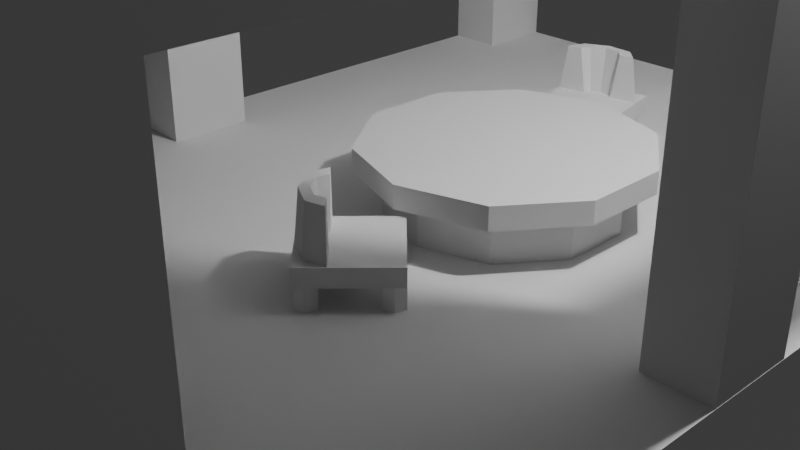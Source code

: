 # Source: Mario_s_house.blend  (saved by Blender 4.0.36; exported with 4.5.12 LTS)
import bpy
from mathutils import Matrix  # noqa: F401  (used for matrix-valued properties, if any)

bpy.ops.wm.read_factory_settings(use_empty=True)
scene = bpy.context.scene
scene.name = 'Scene'

# ---- collections
col_collection = bpy.data.collections.new('Collection'); scene.collection.children.link(col_collection)

# ---- world
world_world = bpy.data.worlds.new('World'); scene.world = world_world
world_world.use_nodes = True; world_world.node_tree.nodes.clear()
_N = world_world.node_tree.nodes; _L = world_world.node_tree.links
n0 = _N.new('ShaderNodeOutputWorld'); n0.name = 'World Output'; n0.location = (300, 300)
n1 = _N.new('ShaderNodeBackground'); n1.name = 'Background'; n1.location = (10, 300)
n1.inputs[0].default_value = (0.05088, 0.05088, 0.05088, 1.0)
_L.new(n1.outputs[0], n0.inputs[0])
n0.is_active_output = True
world_world.color = (0.05088, 0.05088, 0.05088)
world_world.use_sun_shadow = False
world_world.sun_shadow_jitter_overblur = 0.0

# ---- cameras
cam_camera = bpy.data.cameras.new('Camera')
cam_camera.clip_end = 100.0
cam_camera.ortho_scale = 7.314

# ---- lights
light_light = bpy.data.lights.new('Light', 'POINT')
light_light.transmission_factor = 0.0
light_light.use_soft_falloff = False
light_light.energy = 1000.0
light_light.shadow_soft_size = 0.1
light_light.shadow_maximum_resolution = 0.006
light_light.use_absolute_resolution = True

# ---- meshes
me_plane = bpy.data.meshes.new('Plane')
me_plane.from_pydata([(-4.0, -4.0, 0.0), (4.0, -4.0, 0.0), (-4.0, 4.0, 0.0), (4.0, 4.0, 0.0)], [], [(0, 1, 3, 2)])
_uv = me_plane.uv_layers.new(name='UVMap')
_uv.uv.foreach_set('vector', [0.0, 0.0, 1.0, 0.0, 1.0, 1.0, 0.0, 1.0])
me_plane.update()
me_cylinder = bpy.data.meshes.new('Cylinder')
me_cylinder.from_pydata([(0.0, 1.25, -0.25), (0.0, 1.25, 0.25), (0.7347, 1.011, -0.25), (0.7347, 1.011, 0.25), (1.189, 0.3863, -0.25), (1.189, 0.3863, 0.25), (1.189, -0.3863, -0.25), (1.189, -0.3863, 0.25), (0.7347, -1.011, -0.25), (0.7347, -1.011, 0.25), (0.0, -1.25, -0.25), (0.0, -1.25, 0.25), (-0.7347, -1.011, -0.25), (-0.7347, -1.011, 0.25), (-1.189, -0.3863, -0.25), (-1.189, -0.3863, 0.25), (-1.189, 0.3863, -0.25), (-1.189, 0.3863, 0.25), (-0.7347, 1.011, -0.25), (-0.7347, 1.011, 0.25), (0.0, 1.562, 0.5), (0.9184, 1.264, 0.5), (1.486, 0.4828, 0.5), (1.486, -0.4828, 0.5), (0.9184, -1.264, 0.5), (0.0, -1.562, 0.5), (-0.9184, -1.264, 0.5), (-1.486, -0.4828, 0.5), (-1.486, 0.4828, 0.5), (-0.9184, 1.264, 0.5), (0.9184, 1.264, 0.25), (0.0, 1.562, 0.25), (1.486, 0.4828, 0.25), (1.486, -0.4828, 0.25), (0.9184, -1.264, 0.25), (0.0, -1.562, 0.25), (-0.9184, -1.264, 0.25), (-1.486, -0.4828, 0.25), (-1.486, 0.4828, 0.25), (-0.9184, 1.264, 0.25)], [], [(0, 1, 3, 2), (2, 3, 5, 4), (4, 5, 7, 6), (6, 7, 9, 8), (8, 9, 11, 10), (10, 11, 13, 12), (12, 13, 15, 14), (14, 15, 17, 16), (16, 17, 19, 18), (18, 19, 1, 0), (21, 22, 23, 24, 25, 26, 27, 28, 29, 20), (27, 26, 36, 37), (24, 23, 33, 34), (21, 20, 31, 30), (28, 27, 37, 38), (25, 24, 34, 35), (22, 21, 30, 32), (29, 28, 38, 39), (26, 25, 35, 36), (23, 22, 32, 33), (20, 29, 39, 31), (11, 35, 36, 13), (9, 34, 35, 11), (7, 33, 34, 9), (5, 32, 33, 7), (3, 30, 32, 5), (1, 31, 30, 3), (17, 38, 39, 19), (19, 39, 31, 1), (15, 37, 38, 17), (13, 36, 37, 15)])
_uv = me_cylinder.uv_layers.new(name='UVMap')
_uv.uv.foreach_set('vector', [1.0, 0.5, 1.0, 1.0, 0.9, 1.0, 0.9, 0.5, 0.9, 0.5, 0.9, 1.0, 0.8, 1.0, 0.8, 0.5, 0.8, 0.5, 0.8, 1.0, 0.7, 1.0, 0.7, 0.5, 0.7, 0.5, 0.7, 1.0, 0.6, 1.0, 0.6, 0.5, 0.6, 0.5, 0.6, 1.0, 0.5, 1.0, 0.5, 0.5, 0.5, 0.5, 0.5, 1.0, 0.4, 1.0, 0.4, 0.5, 0.4, 0.5, 0.4, 1.0, 0.3, 1.0, 0.3, 0.5, 0.3, 0.5, 0.3, 1.0, 0.2, 1.0, 0.2, 0.5, 0.2, 0.5, 0.2, 1.0, 0.1, 1.0, 0.1, 0.5, 0.1, 0.5, 0.1, 1.0, -7.451e-08, 1.0, -7.451e-08, 0.5, 0.3911, 0.4442, 0.4783, 0.3242, 0.4783, 0.1758, 0.3911, 0.05584, 0.25, 0.01, 0.1089, 0.05584, 0.02175, 0.1758, 0.02175, 0.3242, 0.1089, 0.4442, 0.25, 0.49, 0.02175, 0.1758, 0.1089, 0.05584, 0.1089, 0.05584, 0.02175, 0.1758, 0.3911, 0.05584, 0.4783, 0.1758, 0.4783, 0.1758, 0.3911, 0.05584, 0.3911, 0.4442, 0.25, 0.49, 0.25, 0.49, 0.3911, 0.4442, 0.02175, 0.3242, 0.02175, 0.1758, 0.02175, 0.1758, 0.02175, 0.3242, 0.25, 0.01, 0.3911, 0.05584, 0.3911, 0.05584, 0.25, 0.01, 0.4783, 0.3242, 0.3911, 0.4442, 0.3911, 0.4442, 0.4783, 0.3242, 0.1089, 0.4442, 0.02175, 0.3242, 0.02175, 0.3242, 0.1089, 0.4442, 0.1089, 0.05584, 0.25, 0.01, 0.25, 0.01, 0.1089, 0.05584, 0.4783, 0.1758, 0.4783, 0.3242, 0.4783, 0.3242, 0.4783, 0.1758, 0.25, 0.49, 0.1089, 0.4442, 0.1089, 0.4442, 0.25, 0.49, 0.5, 1.0, 0.25, 0.01, 0.1089, 0.05584, 0.4, 1.0, 0.6, 1.0, 0.3911, 0.05584, 0.25, 0.01, 0.5, 1.0, 0.7, 1.0, 0.4783, 0.1758, 0.3911, 0.05584, 0.6, 1.0, 0.8, 1.0, 0.4783, 0.3242, 0.4783, 0.1758, 0.7, 1.0, 0.9, 1.0, 0.3911, 0.4442, 0.4783, 0.3242, 0.8, 1.0, 1.0, 1.0, 0.25, 0.49, 0.3911, 0.4442, 0.9, 1.0, 0.2, 1.0, 0.02175, 0.3242, 0.1089, 0.4442, 0.1, 1.0, 0.1, 1.0, 0.1089, 0.4442, 0.25, 0.49, 1.0, 1.0, 0.3, 1.0, 0.02175, 0.1758, 0.02175, 0.3242, 0.2, 1.0, 0.4, 1.0, 0.1089, 0.05584, 0.02175, 0.1758, 0.3, 1.0])
me_cylinder.update()
me_cylinder_005 = bpy.data.meshes.new('Cylinder.005')
me_cylinder_005.from_pydata([(0.0, 1.25, -0.25), (0.0, 1.25, 0.25), (1.083, 0.625, -0.25), (1.083, 0.625, 0.25), (1.083, -0.625, -0.25), (1.083, -0.625, 0.25), (0.0, -1.25, -0.25), (0.0, -1.25, 0.25), (-1.083, -0.625, -0.25), (-1.083, -0.625, 0.25), (-1.083, 0.625, -0.25), (-1.083, 0.625, 0.25), (-7.033, -5.3, 0.25), (-7.033, -5.3, 0.65), (-12.03, 3.361, 0.25), (-12.03, 3.361, 0.65), (1.628, -0.2997, 0.25), (1.628, -0.2997, 0.65), (-3.372, 8.361, 0.25), (-3.372, 8.361, 0.65), (-3.865, 7.944, -0.25), (-3.865, 7.944, 0.25), (-2.782, 7.319, -0.25), (-2.782, 7.319, 0.25), (-2.782, 6.069, -0.25), (-2.782, 6.069, 0.25), (-3.865, 5.444, -0.25), (-3.865, 5.444, 0.25), (-4.947, 6.069, -0.25), (-4.947, 6.069, 0.25), (-4.947, 7.319, -0.25), (-4.947, 7.319, 0.25), (-10.34, 4.208, -0.25), (-10.34, 4.208, 0.25), (-9.254, 3.583, -0.25), (-9.254, 3.583, 0.25), (-9.254, 2.333, -0.25), (-9.254, 2.333, 0.25), (-10.34, 1.708, -0.25), (-10.34, 1.708, 0.25), (-11.42, 2.333, -0.25), (-11.42, 2.333, 0.25), (-11.42, 3.583, -0.25), (-11.42, 3.583, 0.25), (-6.471, -2.486, -0.25), (-6.471, -2.486, 0.25), (-5.389, -3.111, -0.25), (-5.389, -3.111, 0.25), (-5.389, -4.361, -0.25), (-5.389, -4.361, 0.25), (-6.471, -4.986, -0.25), (-6.471, -4.986, 0.25), (-7.554, -4.361, -0.25), (-7.554, -4.361, 0.25), (-7.554, -3.111, -0.25), (-7.554, -3.111, 0.25), (-1.835, 5.581, 0.6361), (-2.55, 5.169, 1.719), (-3.979, 4.344, 1.719), (-4.693, 3.931, 0.6361), (-4.204, 6.785, 0.6361), (-4.524, 6.172, 1.719), (-5.163, 4.946, 1.719), (-5.483, 4.332, 0.6361), (-7.697, 5.834, 0.6361), (-7.435, 5.379, 1.719), (-6.91, 4.47, 1.719), (-6.647, 4.015, 0.6361), (-10.27, 3.285, 0.6361), (-9.576, 3.255, 1.719), (-8.195, 3.195, 1.719), (-7.504, 3.166, 0.6361), (-10.41, 0.6311, 0.6361), (-9.694, 1.044, 1.719), (-8.265, 1.869, 1.719), (-7.551, 2.281, 0.6361)], [], [(0, 1, 3, 2), (2, 3, 5, 4), (4, 5, 7, 6), (6, 7, 9, 8), (3, 1, 11, 9, 7, 5), (8, 9, 11, 10), (10, 11, 1, 0), (0, 2, 4, 6, 8, 10), (12, 13, 15, 14), (14, 15, 19, 18), (18, 19, 17, 16), (16, 17, 13, 12), (14, 18, 16, 12), (19, 15, 13, 17), (20, 21, 23, 22), (22, 23, 25, 24), (24, 25, 27, 26), (26, 27, 29, 28), (23, 21, 31, 29, 27, 25), (28, 29, 31, 30), (30, 31, 21, 20), (20, 22, 24, 26, 28, 30), (32, 33, 35, 34), (34, 35, 37, 36), (36, 37, 39, 38), (38, 39, 41, 40), (35, 33, 43, 41, 39, 37), (40, 41, 43, 42), (42, 43, 33, 32), (32, 34, 36, 38, 40, 42), (44, 45, 47, 46), (46, 47, 49, 48), (48, 49, 51, 50), (50, 51, 53, 52), (47, 45, 55, 53, 51, 49), (52, 53, 55, 54), (54, 55, 45, 44), (44, 46, 48, 50, 52, 54), (56, 60, 61, 57), (57, 61, 62, 58), (58, 62, 63, 59), (60, 64, 65, 61), (61, 65, 66, 62), (62, 66, 67, 63), (64, 68, 69, 65), (65, 69, 70, 66), (66, 70, 71, 67), (68, 72, 73, 69), (69, 73, 74, 70), (70, 74, 75, 71), (56, 57, 58, 59), (74, 73, 72, 75)])
_uv = me_cylinder_005.uv_layers.new(name='UVMap')
_uv.uv.foreach_set('vector', [1.0, 0.5, 1.0, 1.0, 0.8333, 1.0, 0.8333, 0.5, 0.8333, 0.5, 0.8333, 1.0, 0.6667, 1.0, 0.6667, 0.5, 0.6667, 0.5, 0.6667, 1.0, 0.5, 1.0, 0.5, 0.5, 0.5, 0.5, 0.5, 1.0, 0.3333, 1.0, 0.3333, 0.5, 0.4578, 0.37, 0.25, 0.49, 0.04215, 0.37, 0.04215, 0.13, 0.25, 0.01, 0.4578, 0.13, 0.3333, 0.5, 0.3333, 1.0, 0.1667, 1.0, 0.1667, 0.5, 0.1667, 0.5, 0.1667, 1.0, -8.941e-08, 1.0, -8.941e-08, 0.5, 0.75, 0.49, 0.9578, 0.37, 0.9578, 0.13, 0.75, 0.01, 0.5422, 0.13, 0.5422, 0.37, 0.375, 0.0, 0.625, 0.0, 0.625, 0.25, 0.375, 0.25, 0.375, 0.25, 0.625, 0.25, 0.625, 0.5, 0.375, 0.5, 0.375, 0.5, 0.625, 0.5, 0.625, 0.75, 0.375, 0.75, 0.375, 0.75, 0.625, 0.75, 0.625, 1.0, 0.375, 1.0, 0.125, 0.5, 0.375, 0.5, 0.375, 0.75, 0.125, 0.75, 0.625, 0.5, 0.875, 0.5, 0.875, 0.75, 0.625, 0.75, 1.0, 0.5, 1.0, 1.0, 0.8333, 1.0, 0.8333, 0.5, 0.8333, 0.5, 0.8333, 1.0, 0.6667, 1.0, 0.6667, 0.5, 0.6667, 0.5, 0.6667, 1.0, 0.5, 1.0, 0.5, 0.5, 0.5, 0.5, 0.5, 1.0, 0.3333, 1.0, 0.3333, 0.5, 0.4578, 0.37, 0.25, 0.49, 0.04215, 0.37, 0.04215, 0.13, 0.25, 0.01, 0.4578, 0.13, 0.3333, 0.5, 0.3333, 1.0, 0.1667, 1.0, 0.1667, 0.5, 0.1667, 0.5, 0.1667, 1.0, -8.941e-08, 1.0, -8.941e-08, 0.5, 0.75, 0.49, 0.9578, 0.37, 0.9578, 0.13, 0.75, 0.01, 0.5422, 0.13, 0.5422, 0.37, 1.0, 0.5, 1.0, 1.0, 0.8333, 1.0, 0.8333, 0.5, 0.8333, 0.5, 0.8333, 1.0, 0.6667, 1.0, 0.6667, 0.5, 0.6667, 0.5, 0.6667, 1.0, 0.5, 1.0, 0.5, 0.5, 0.5, 0.5, 0.5, 1.0, 0.3333, 1.0, 0.3333, 0.5, 0.4578, 0.37, 0.25, 0.49, 0.04215, 0.37, 0.04215, 0.13, 0.25, 0.01, 0.4578, 0.13, 0.3333, 0.5, 0.3333, 1.0, 0.1667, 1.0, 0.1667, 0.5, 0.1667, 0.5, 0.1667, 1.0, -8.941e-08, 1.0, -8.941e-08, 0.5, 0.75, 0.49, 0.9578, 0.37, 0.9578, 0.13, 0.75, 0.01, 0.5422, 0.13, 0.5422, 0.37, 1.0, 0.5, 1.0, 1.0, 0.8333, 1.0, 0.8333, 0.5, 0.8333, 0.5, 0.8333, 1.0, 0.6667, 1.0, 0.6667, 0.5, 0.6667, 0.5, 0.6667, 1.0, 0.5, 1.0, 0.5, 0.5, 0.5, 0.5, 0.5, 1.0, 0.3333, 1.0, 0.3333, 0.5, 0.4578, 0.37, 0.25, 0.49, 0.04215, 0.37, 0.04215, 0.13, 0.25, 0.01, 0.4578, 0.13, 0.3333, 0.5, 0.3333, 1.0, 0.1667, 1.0, 0.1667, 0.5, 0.1667, 0.5, 0.1667, 1.0, -8.941e-08, 1.0, -8.941e-08, 0.5, 0.75, 0.49, 0.9578, 0.37, 0.9578, 0.13, 0.75, 0.01, 0.5422, 0.13, 0.5422, 0.37, 0.5, 0.5, 0.625, 0.5, 0.625, 0.6667, 0.5, 0.6667, 0.5, 0.6667, 0.625, 0.6667, 0.625, 0.8333, 0.5, 0.8333, 0.5, 0.8333, 0.625, 0.8333, 0.625, 1.0, 0.5, 1.0, 0.625, 0.5, 0.75, 0.5, 0.75, 0.6667, 0.625, 0.6667, 0.625, 0.6667, 0.75, 0.6667, 0.75, 0.8333, 0.625, 0.8333, 0.625, 0.8333, 0.75, 0.8333, 0.75, 1.0, 0.625, 1.0, 0.75, 0.5, 0.875, 0.5, 0.875, 0.6667, 0.75, 0.6667, 0.75, 0.6667, 0.875, 0.6667, 0.875, 0.8333, 0.75, 0.8333, 0.75, 0.8333, 0.875, 0.8333, 0.875, 1.0, 0.75, 1.0, 0.875, 0.5, 1.0, 0.5, 1.0, 0.6667, 0.875, 0.6667, 0.875, 0.6667, 1.0, 0.6667, 1.0, 0.8333, 0.875, 0.8333, 0.875, 0.8333, 1.0, 0.8333, 1.0, 1.0, 0.875, 1.0, 0.5, 0.5, 0.5, 0.6667, 0.5, 0.8333, 0.5, 1.0, 1.0, 0.8333, 1.0, 0.6667, 1.0, 0.5, 1.0, 1.0])
me_cylinder_005.update()
me_cylinder_007 = bpy.data.meshes.new('Cylinder.007')
me_cylinder_007.from_pydata([(0.0, 1.25, -0.25), (0.0, 1.25, 0.25), (1.083, 0.625, -0.25), (1.083, 0.625, 0.25), (1.083, -0.625, -0.25), (1.083, -0.625, 0.25), (0.0, -1.25, -0.25), (0.0, -1.25, 0.25), (-1.083, -0.625, -0.25), (-1.083, -0.625, 0.25), (-1.083, 0.625, -0.25), (-1.083, 0.625, 0.25), (-7.033, -5.3, 0.25), (-7.033, -5.3, 0.65), (-12.03, 3.361, 0.25), (-12.03, 3.361, 0.65), (1.628, -0.2997, 0.25), (1.628, -0.2997, 0.65), (-3.372, 8.361, 0.25), (-3.372, 8.361, 0.65), (-3.865, 7.944, -0.25), (-3.865, 7.944, 0.25), (-2.782, 7.319, -0.25), (-2.782, 7.319, 0.25), (-2.782, 6.069, -0.25), (-2.782, 6.069, 0.25), (-3.865, 5.444, -0.25), (-3.865, 5.444, 0.25), (-4.947, 6.069, -0.25), (-4.947, 6.069, 0.25), (-4.947, 7.319, -0.25), (-4.947, 7.319, 0.25), (-10.34, 4.208, -0.25), (-10.34, 4.208, 0.25), (-9.254, 3.583, -0.25), (-9.254, 3.583, 0.25), (-9.254, 2.333, -0.25), (-9.254, 2.333, 0.25), (-10.34, 1.708, -0.25), (-10.34, 1.708, 0.25), (-11.42, 2.333, -0.25), (-11.42, 2.333, 0.25), (-11.42, 3.583, -0.25), (-11.42, 3.583, 0.25), (-6.471, -2.486, -0.25), (-6.471, -2.486, 0.25), (-5.389, -3.111, -0.25), (-5.389, -3.111, 0.25), (-5.389, -4.361, -0.25), (-5.389, -4.361, 0.25), (-6.471, -4.986, -0.25), (-6.471, -4.986, 0.25), (-7.554, -4.361, -0.25), (-7.554, -4.361, 0.25), (-7.554, -3.111, -0.25), (-7.554, -3.111, 0.25), (-1.835, 5.581, 0.6361), (-2.55, 5.169, 1.719), (-3.979, 4.344, 1.719), (-4.693, 3.931, 0.6361), (-4.204, 6.785, 0.6361), (-4.524, 6.172, 1.719), (-5.163, 4.946, 1.719), (-5.483, 4.332, 0.6361), (-7.697, 5.834, 0.6361), (-7.435, 5.379, 1.719), (-6.91, 4.47, 1.719), (-6.647, 4.015, 0.6361), (-10.27, 3.285, 0.6361), (-9.576, 3.255, 1.719), (-8.195, 3.195, 1.719), (-7.504, 3.166, 0.6361), (-10.41, 0.6311, 0.6361), (-9.694, 1.044, 1.719), (-8.265, 1.869, 1.719), (-7.551, 2.281, 0.6361)], [], [(0, 1, 3, 2), (2, 3, 5, 4), (4, 5, 7, 6), (6, 7, 9, 8), (3, 1, 11, 9, 7, 5), (8, 9, 11, 10), (10, 11, 1, 0), (0, 2, 4, 6, 8, 10), (12, 13, 15, 14), (14, 15, 19, 18), (18, 19, 17, 16), (16, 17, 13, 12), (14, 18, 16, 12), (19, 15, 13, 17), (20, 21, 23, 22), (22, 23, 25, 24), (24, 25, 27, 26), (26, 27, 29, 28), (23, 21, 31, 29, 27, 25), (28, 29, 31, 30), (30, 31, 21, 20), (20, 22, 24, 26, 28, 30), (32, 33, 35, 34), (34, 35, 37, 36), (36, 37, 39, 38), (38, 39, 41, 40), (35, 33, 43, 41, 39, 37), (40, 41, 43, 42), (42, 43, 33, 32), (32, 34, 36, 38, 40, 42), (44, 45, 47, 46), (46, 47, 49, 48), (48, 49, 51, 50), (50, 51, 53, 52), (47, 45, 55, 53, 51, 49), (52, 53, 55, 54), (54, 55, 45, 44), (44, 46, 48, 50, 52, 54), (56, 60, 61, 57), (57, 61, 62, 58), (58, 62, 63, 59), (60, 64, 65, 61), (61, 65, 66, 62), (62, 66, 67, 63), (64, 68, 69, 65), (65, 69, 70, 66), (66, 70, 71, 67), (68, 72, 73, 69), (69, 73, 74, 70), (70, 74, 75, 71), (56, 57, 58, 59), (74, 73, 72, 75)])
_uv = me_cylinder_007.uv_layers.new(name='UVMap')
_uv.uv.foreach_set('vector', [1.0, 0.5, 1.0, 1.0, 0.8333, 1.0, 0.8333, 0.5, 0.8333, 0.5, 0.8333, 1.0, 0.6667, 1.0, 0.6667, 0.5, 0.6667, 0.5, 0.6667, 1.0, 0.5, 1.0, 0.5, 0.5, 0.5, 0.5, 0.5, 1.0, 0.3333, 1.0, 0.3333, 0.5, 0.4578, 0.37, 0.25, 0.49, 0.04215, 0.37, 0.04215, 0.13, 0.25, 0.01, 0.4578, 0.13, 0.3333, 0.5, 0.3333, 1.0, 0.1667, 1.0, 0.1667, 0.5, 0.1667, 0.5, 0.1667, 1.0, -8.941e-08, 1.0, -8.941e-08, 0.5, 0.75, 0.49, 0.9578, 0.37, 0.9578, 0.13, 0.75, 0.01, 0.5422, 0.13, 0.5422, 0.37, 0.375, 0.0, 0.625, 0.0, 0.625, 0.25, 0.375, 0.25, 0.375, 0.25, 0.625, 0.25, 0.625, 0.5, 0.375, 0.5, 0.375, 0.5, 0.625, 0.5, 0.625, 0.75, 0.375, 0.75, 0.375, 0.75, 0.625, 0.75, 0.625, 1.0, 0.375, 1.0, 0.125, 0.5, 0.375, 0.5, 0.375, 0.75, 0.125, 0.75, 0.625, 0.5, 0.875, 0.5, 0.875, 0.75, 0.625, 0.75, 1.0, 0.5, 1.0, 1.0, 0.8333, 1.0, 0.8333, 0.5, 0.8333, 0.5, 0.8333, 1.0, 0.6667, 1.0, 0.6667, 0.5, 0.6667, 0.5, 0.6667, 1.0, 0.5, 1.0, 0.5, 0.5, 0.5, 0.5, 0.5, 1.0, 0.3333, 1.0, 0.3333, 0.5, 0.4578, 0.37, 0.25, 0.49, 0.04215, 0.37, 0.04215, 0.13, 0.25, 0.01, 0.4578, 0.13, 0.3333, 0.5, 0.3333, 1.0, 0.1667, 1.0, 0.1667, 0.5, 0.1667, 0.5, 0.1667, 1.0, -8.941e-08, 1.0, -8.941e-08, 0.5, 0.75, 0.49, 0.9578, 0.37, 0.9578, 0.13, 0.75, 0.01, 0.5422, 0.13, 0.5422, 0.37, 1.0, 0.5, 1.0, 1.0, 0.8333, 1.0, 0.8333, 0.5, 0.8333, 0.5, 0.8333, 1.0, 0.6667, 1.0, 0.6667, 0.5, 0.6667, 0.5, 0.6667, 1.0, 0.5, 1.0, 0.5, 0.5, 0.5, 0.5, 0.5, 1.0, 0.3333, 1.0, 0.3333, 0.5, 0.4578, 0.37, 0.25, 0.49, 0.04215, 0.37, 0.04215, 0.13, 0.25, 0.01, 0.4578, 0.13, 0.3333, 0.5, 0.3333, 1.0, 0.1667, 1.0, 0.1667, 0.5, 0.1667, 0.5, 0.1667, 1.0, -8.941e-08, 1.0, -8.941e-08, 0.5, 0.75, 0.49, 0.9578, 0.37, 0.9578, 0.13, 0.75, 0.01, 0.5422, 0.13, 0.5422, 0.37, 1.0, 0.5, 1.0, 1.0, 0.8333, 1.0, 0.8333, 0.5, 0.8333, 0.5, 0.8333, 1.0, 0.6667, 1.0, 0.6667, 0.5, 0.6667, 0.5, 0.6667, 1.0, 0.5, 1.0, 0.5, 0.5, 0.5, 0.5, 0.5, 1.0, 0.3333, 1.0, 0.3333, 0.5, 0.4578, 0.37, 0.25, 0.49, 0.04215, 0.37, 0.04215, 0.13, 0.25, 0.01, 0.4578, 0.13, 0.3333, 0.5, 0.3333, 1.0, 0.1667, 1.0, 0.1667, 0.5, 0.1667, 0.5, 0.1667, 1.0, -8.941e-08, 1.0, -8.941e-08, 0.5, 0.75, 0.49, 0.9578, 0.37, 0.9578, 0.13, 0.75, 0.01, 0.5422, 0.13, 0.5422, 0.37, 0.5, 0.5, 0.625, 0.5, 0.625, 0.6667, 0.5, 0.6667, 0.5, 0.6667, 0.625, 0.6667, 0.625, 0.8333, 0.5, 0.8333, 0.5, 0.8333, 0.625, 0.8333, 0.625, 1.0, 0.5, 1.0, 0.625, 0.5, 0.75, 0.5, 0.75, 0.6667, 0.625, 0.6667, 0.625, 0.6667, 0.75, 0.6667, 0.75, 0.8333, 0.625, 0.8333, 0.625, 0.8333, 0.75, 0.8333, 0.75, 1.0, 0.625, 1.0, 0.75, 0.5, 0.875, 0.5, 0.875, 0.6667, 0.75, 0.6667, 0.75, 0.6667, 0.875, 0.6667, 0.875, 0.8333, 0.75, 0.8333, 0.75, 0.8333, 0.875, 0.8333, 0.875, 1.0, 0.75, 1.0, 0.875, 0.5, 1.0, 0.5, 1.0, 0.6667, 0.875, 0.6667, 0.875, 0.6667, 1.0, 0.6667, 1.0, 0.8333, 0.875, 0.8333, 0.875, 0.8333, 1.0, 0.8333, 1.0, 1.0, 0.875, 1.0, 0.5, 0.5, 0.5, 0.6667, 0.5, 0.8333, 0.5, 1.0, 1.0, 0.8333, 1.0, 0.6667, 1.0, 0.5, 1.0, 1.0])
me_cylinder_007.update()
me_cube_009 = bpy.data.meshes.new('Cube.009')
me_cube_009.from_pydata([(-5.847, -14.58, 1.775), (-5.847, -14.58, 2.275), (-6.847, -14.58, 1.775), (-6.847, -14.58, 2.275), (-6.847, -1.384, 1.775), (-5.847, -1.384, 1.775), (-6.847, -1.384, 2.275), (-5.847, -1.384, 2.275), (-6.847, -14.58, -0.7245), (-6.847, -14.58, 1.775), (-3.989, -14.58, -0.7245), (-3.989, -14.58, 1.775), (-6.847, -15.98, -0.7245), (-6.847, -15.98, 1.775), (-3.989, -15.98, -0.7245), (-3.989, -15.98, 1.775), (24.58, -14.58, -0.7245), (24.58, -14.58, 1.775), (27.44, -14.58, -0.7245), (27.44, -14.58, 1.775), (24.58, -15.98, -0.7245), (24.58, -15.98, 1.775), (27.44, -15.98, -0.7245), (27.44, -15.98, 1.775), (-6.847, 0.01583, -0.7245), (-6.847, 0.01583, 1.775), (-3.989, 0.01583, -0.7245), (-3.989, 0.01583, 1.775), (-6.847, -1.384, -0.7245), (-6.847, -1.384, 1.775), (-3.989, -1.384, -0.7245), (-3.989, -1.384, 1.775), (24.58, 0.01583, -0.7245), (24.58, 0.01583, 1.775), (27.44, 0.01583, -0.7245), (27.44, 0.01583, 1.775), (24.58, -1.384, -0.7245), (24.58, -1.384, 1.775), (27.44, -1.384, -0.7245), (27.44, -1.384, 1.775), (8.868, 0.01583, -0.7245), (8.868, 0.01583, 1.775), (11.72, 0.01583, -0.7245), (11.72, 0.01583, 1.775), (8.868, -1.384, -0.7245), (8.868, -1.384, 1.775), (11.72, -1.384, -0.7245), (11.72, -1.384, 1.775), (8.868, -14.58, -0.7245), (8.868, -14.58, 1.775), (11.72, -14.58, -0.7245), (11.72, -14.58, 1.775), (8.868, -15.98, -0.7245), (8.868, -15.98, 1.775), (11.72, -15.98, -0.7245), (11.72, -15.98, 1.775), (-6.847, -14.58, 2.275), (-3.989, -14.58, 2.275), (-3.989, -15.98, 2.275), (-6.847, -15.98, 2.275), (24.58, -14.58, 2.275), (27.44, -14.58, 2.275), (27.44, -15.98, 2.275), (24.58, -15.98, 2.275), (-6.847, 0.01583, 2.275), (-3.989, 0.01583, 2.275), (-3.989, -1.384, 2.275), (-6.847, -1.384, 2.275), (24.58, 0.01583, 2.275), (27.44, 0.01583, 2.275), (27.44, -1.384, 2.275), (24.58, -1.384, 2.275), (8.868, 0.01583, 2.275), (11.72, 0.01583, 2.275), (11.72, -1.384, 2.275), (8.868, -1.384, 2.275), (8.868, -14.58, 2.275), (11.72, -14.58, 2.275), (11.72, -15.98, 2.275), (8.868, -15.98, 2.275), (-3.989, -0.6842, 1.775), (-3.989, -0.6842, 2.275), (8.868, 0.01583, 2.025), (8.868, 0.01583, 2.275), (8.868, 0.01583, 1.775), (8.868, -0.6842, 1.775), (8.868, -0.6842, 2.275), (8.868, -0.6842, 2.025), (11.72, -0.6842, 1.775), (11.72, -0.6842, 2.275), (24.58, 0.01583, 2.025), (24.58, 0.01583, 2.275), (24.58, 0.01583, 1.775), (24.58, -0.6842, 1.775), (24.58, -0.6842, 2.275), (24.58, -0.6842, 2.025), (-3.989, -15.28, 1.775), (24.58, -15.28, 1.775), (-3.989, -15.28, 2.275), (24.58, -15.28, 2.275), (8.868, -15.28, 1.775), (8.868, -15.98, 1.775), (8.868, -15.28, 2.275), (8.868, -15.98, 2.275), (8.868, -15.98, 2.025), (8.868, -15.28, 2.025), (11.72, -15.98, 2.025), (11.72, -15.98, 2.275), (11.72, -15.98, 1.775), (11.72, -15.28, 1.775), (11.72, -15.28, 2.275), (11.72, -15.28, 2.025), (25.3, -14.58, 1.775), (26.01, -14.58, 1.775), (26.72, -14.58, 1.775), (24.58, -14.58, 2.088), (24.58, -14.58, 2.15), (24.58, -14.58, 2.213), (27.44, -14.58, 2.15), (27.44, -14.58, 2.025), (27.44, -14.58, 1.9), (24.58, -14.58, 1.838), (24.58, -14.58, 1.9), (24.58, -14.58, 1.963), (27.44, -14.58, 1.775), (27.44, -14.58, 2.275), (26.44, -14.58, 1.775), (26.44, -14.58, 2.275), (26.44, -1.384, 1.775), (27.44, -1.384, 1.775), (26.44, -1.384, 2.275), (27.44, -1.384, 2.275), (-6.847, -14.58, 3.609), (-3.989, -14.58, 3.609), (-3.989, -15.98, 3.609), (-6.847, -15.98, 3.609), (27.44, -14.58, 3.609), (27.44, -15.98, 3.609), (24.58, -15.98, 3.609), (24.58, -14.58, 3.609), (-6.847, 0.01583, 3.609), (-3.989, 0.01583, 3.609), (-3.989, -1.384, 3.609), (-6.847, -1.384, 3.609), (24.58, 0.01583, 3.609), (27.44, 0.01583, 3.609), (27.44, -1.384, 3.609), (24.58, -1.384, 3.609), (8.868, 0.01583, 3.609), (11.72, 0.01583, 3.609), (11.72, -1.384, 3.609), (8.868, -1.384, 3.609), (8.868, -14.58, 3.609), (11.72, -14.58, 3.609), (11.72, -15.98, 3.609), (8.868, -15.98, 3.609), (-6.847, -14.58, 3.942), (-3.989, -14.58, 3.942), (-3.989, -15.98, 3.942), (-6.847, -15.98, 3.942), (27.44, -14.58, 3.942), (27.44, -15.98, 3.942), (24.58, -15.98, 3.942), (-6.847, 0.01583, 3.942), (-3.989, 0.01583, 3.942), (-3.989, -1.384, 3.942), (-6.847, -1.384, 3.942), (24.58, 0.01583, 3.942), (27.44, 0.01583, 3.942), (27.44, -1.384, 3.942), (24.58, -1.384, 3.942), (8.868, 0.01583, 3.942), (11.72, 0.01583, 3.942), (11.72, -1.384, 3.942), (8.868, -1.384, 3.942), (8.868, -14.58, 3.942), (11.72, -14.58, 3.942), (11.72, -15.98, 3.942), (8.868, -15.98, 3.942), (24.58, -14.58, 3.942), (-6.847, -1.384, 3.609), (-3.989, -1.384, 3.609), (8.868, -1.384, 3.609), (11.72, -1.384, 3.609), (24.58, -1.384, 3.609), (27.44, -1.384, 3.609), (-6.847, -1.384, 3.942), (-3.989, -1.384, 3.942), (8.868, -1.384, 3.942), (11.72, -1.384, 3.942), (24.58, -1.384, 3.942), (27.44, -1.384, 3.942), (11.72, -1.384, 3.609), (11.72, 0.01584, 3.609), (11.72, -15.98, 3.609), (11.72, -14.58, 3.609), (11.72, -1.384, 3.942), (11.72, 0.01584, 3.942), (11.72, -15.98, 3.942), (11.72, -14.58, 3.942), (8.868, 0.01583, 3.609), (8.868, -1.384, 3.609), (8.868, -14.58, 3.609), (8.868, -15.98, 3.609), (8.868, 0.01583, 3.942), (8.868, -1.384, 3.942), (8.868, -14.58, 3.942), (8.868, -15.98, 3.942), (1.011, -14.58, 3.609), (3.868, -14.58, 3.609), (1.011, -14.58, 3.942), (3.868, -14.58, 3.942), (1.011, -1.384, 3.609), (3.868, -1.384, 3.609), (1.011, -1.384, 3.942), (3.868, -1.384, 3.942), (16.72, -14.58, 3.609), (19.58, -14.58, 3.609), (16.72, -14.58, 3.942), (19.58, -14.58, 3.942), (16.72, -1.384, 3.609), (19.58, -1.384, 3.609), (16.72, -1.384, 3.942), (19.58, -1.384, 3.942), (-6.847, -7.984, 7.312), (-3.989, -7.984, 7.312), (24.58, -7.984, 7.312), (27.44, -7.984, 7.312), (8.868, -7.984, 7.312), (11.72, -7.984, 7.312), (-3.989, -7.984, 7.312), (-6.847, -7.984, 7.312), (27.44, -7.984, 7.312), (24.58, -7.984, 7.312), (11.72, -7.984, 7.312), (8.868, -7.984, 7.312), (3.868, -15.98, 3.942), (1.011, -15.98, 3.942), (1.011, 0.01583, 3.942), (3.868, 0.01583, 3.942), (16.72, 0.01583, 3.942), (19.58, 0.01583, 3.942), (19.58, -15.98, 3.942), (16.72, -15.98, 3.942), (1.011, -7.984, 7.312), (3.868, -7.984, 7.312), (16.72, -7.984, 7.312), (19.58, -7.984, 7.312), (3.868, -7.984, 7.312), (1.011, -7.984, 7.312), (19.58, -7.984, 7.312), (16.72, -7.984, 7.312), (1.011, -15.98, 3.942), (1.011, 0.01584, 3.942), (16.72, 0.01584, 3.942), (16.72, -15.98, 3.942), (1.011, -7.984, 7.312), (16.72, -7.984, 7.312), (1.011, -7.984, 7.312), (16.72, -7.984, 7.312), (8.868, -15.98, 3.942), (8.868, 0.01583, 3.942), (24.58, 0.01583, 3.942), (24.58, -15.98, 3.942), (8.868, -7.984, 7.312), (24.58, -7.984, 7.312), (8.868, -7.984, 7.312), (24.58, -7.984, 7.312)], [], [(31, 80, 81, 66), (1, 0, 5, 7), (3, 1, 7, 6), (0, 2, 4, 5), (8, 9, 11, 10), (10, 11, 96, 15, 14), (14, 15, 13, 12), (12, 13, 9, 8), (10, 14, 12, 8), (13, 15, 58, 59), (16, 17, 112, 113, 114, 19, 18), (18, 19, 23, 22), (22, 23, 21, 20), (20, 21, 97, 17, 16), (18, 22, 20, 16), (41, 45, 75, 72), (24, 25, 27, 26), (26, 27, 80, 31, 30), (30, 31, 29, 28), (28, 29, 25, 24), (26, 30, 28, 24), (37, 39, 70, 71), (32, 33, 35, 34), (34, 35, 39, 38), (38, 39, 37, 36), (36, 37, 33, 32), (34, 38, 36, 32), (27, 65, 83, 82, 84), (40, 41, 43, 42), (42, 43, 88, 47, 46), (46, 47, 45, 44), (44, 45, 41, 40), (42, 46, 44, 40), (19, 114, 113, 112, 17, 121, 122, 123, 115, 116, 117, 60, 61, 118, 119, 120), (48, 49, 51, 50), (50, 51, 55, 54), (54, 55, 53, 52), (52, 53, 49, 48), (50, 54, 52, 48), (55, 51, 77, 78), (63, 62, 137, 138), (72, 75, 151, 148), (62, 61, 136, 137), (75, 74, 150, 151), (99, 63, 138, 139, 60), (74, 89, 73, 149, 150), (63, 99, 110, 107), (35, 33, 68, 69), (88, 43, 92, 93), (53, 55, 78, 79), (11, 9, 56, 57), (23, 19, 120, 119, 118, 61, 62), (29, 31, 66, 67), (33, 37, 71, 68), (51, 49, 76, 77), (9, 13, 59, 56), (27, 25, 64, 65), (39, 35, 69, 70), (45, 47, 74, 75), (49, 53, 79, 76), (17, 97, 99, 60, 117, 116, 115, 123, 122, 121), (21, 23, 62, 63), (25, 29, 67, 64), (43, 41, 72, 73), (81, 80, 85, 87, 86), (80, 27, 84, 85), (87, 82, 83, 86), (85, 84, 82, 87), (65, 81, 86, 83), (47, 88, 89, 74), (73, 91, 90, 92, 43), (89, 88, 93, 95, 94), (95, 90, 91, 94), (93, 92, 90, 95), (98, 102, 105, 100, 96), (73, 89, 94, 91), (21, 63, 107, 106, 108), (96, 11, 57, 98), (58, 15, 101, 104, 103), (99, 97, 109, 111, 110), (104, 105, 102, 103), (101, 100, 105, 104), (98, 58, 103, 102), (15, 96, 100, 101), (111, 106, 107, 110), (109, 108, 106, 111), (97, 21, 108, 109), (125, 124, 129, 131), (127, 125, 131, 130), (124, 126, 128, 129), (127, 130, 128, 126), (3, 6, 4, 2), (138, 137, 161, 162), (139, 138, 194, 195), (152, 155, 178, 175), (137, 136, 160, 161), (147, 146, 169, 170), (155, 154, 177, 178), (77, 76, 152, 153), (58, 98, 57, 133, 134), (78, 77, 153, 154), (81, 65, 141, 142, 66), (65, 64, 140, 141), (79, 78, 154, 155), (76, 79, 155, 152), (67, 66, 142, 143), (64, 67, 143, 140), (69, 68, 144, 145), (70, 69, 145, 146), (60, 139, 136, 61), (57, 56, 132, 133), (71, 70, 146, 147), (68, 71, 147, 144), (59, 58, 134, 135), (73, 72, 148, 149), (56, 59, 135, 132), (158, 157, 156, 159), (161, 160, 179, 162), (165, 164, 163, 166), (169, 168, 167, 170), (173, 172, 171, 174), (177, 176, 175, 178), (164, 165, 205, 204), (149, 148, 171, 172), (141, 140, 163, 164), (150, 149, 172, 173), (151, 150, 173, 174), (143, 142, 165, 166), (133, 157, 206, 202), (148, 151, 174, 171), (140, 143, 166, 163), (144, 147, 192, 193), (136, 139, 184, 185), (139, 179, 190, 184), (145, 144, 167, 168), (175, 176, 189, 188), (135, 134, 158, 159), (154, 153, 176, 177), (146, 145, 168, 169), (132, 135, 159, 156), (181, 180, 186, 187), (183, 182, 188, 189), (185, 184, 190, 191), (179, 160, 191, 190), (152, 175, 188, 182), (133, 132, 180, 181), (132, 156, 186, 180), (156, 157, 187, 186), (157, 133, 181, 187), (176, 153, 183, 189), (160, 136, 185, 191), (153, 152, 182, 183), (193, 192, 196, 197), (195, 194, 198, 199), (147, 170, 196, 192), (179, 139, 195, 199), (138, 162, 198, 194), (170, 167, 197, 196), (162, 179, 199, 198), (167, 144, 193, 197), (201, 200, 204, 205), (203, 202, 206, 207), (134, 133, 202, 203), (142, 141, 200, 201), (141, 164, 204, 200), (158, 134, 203, 207), (165, 142, 201, 205), (157, 158, 207, 206), (209, 208, 212, 213), (208, 210, 214, 212), (210, 211, 215, 214), (211, 209, 213, 215), (217, 216, 220, 221), (216, 218, 222, 220), (218, 219, 223, 222), (219, 217, 221, 223), (172, 171, 228, 229), (168, 167, 226, 227), (164, 163, 224, 225), (177, 178, 235, 234), (161, 162, 233, 232), (159, 158, 230, 231), (241, 240, 246, 247), (239, 238, 244, 245), (242, 243, 251, 250), (237, 236, 248, 249), (164, 225, 256, 253), (172, 229, 257, 254), (177, 234, 259, 255), (242, 250, 267, 263), (230, 158, 252, 258), (239, 245, 264, 261), (241, 247, 265, 262), (248, 236, 260, 266)])
_uv = me_cube_009.uv_layers.new(name='UVMap')
_uv.uv.foreach_set('vector', [0.625, 0.5, 0.625, 0.375, 0.625, 0.375, 0.625, 0.5, 0.625, 0.5, 0.625, 0.5, 0.625, 0.5, 0.625, 0.5, 0.75, 0.5, 0.625, 0.5, 0.625, 0.5, 0.75, 0.5, 0.625, 0.5, 0.625, 0.375, 0.625, 0.375, 0.625, 0.5, 0.375, 0.0, 0.625, 0.0, 0.625, 0.25, 0.375, 0.25, 0.375, 0.25, 0.625, 0.25, 0.625, 0.375, 0.625, 0.5, 0.375, 0.5, 0.375, 0.5, 0.625, 0.5, 0.625, 0.75, 0.375, 0.75, 0.375, 0.75, 0.625, 0.75, 0.625, 1.0, 0.375, 1.0, 0.125, 0.5, 0.375, 0.5, 0.375, 0.75, 0.125, 0.75, 0.625, 0.75, 0.625, 0.5, 0.625, 0.5, 0.625, 0.75, 0.375, 0.0, 0.625, 0.0, 0.625, 0.0625, 0.625, 0.125, 0.625, 0.1875, 0.625, 0.25, 0.375, 0.25, 0.375, 0.25, 0.625, 0.25, 0.625, 0.5, 0.375, 0.5, 0.375, 0.5, 0.625, 0.5, 0.625, 0.75, 0.375, 0.75, 0.375, 0.75, 0.625, 0.75, 0.625, 0.875, 0.625, 1.0, 0.375, 1.0, 0.125, 0.5, 0.375, 0.5, 0.375, 0.75, 0.125, 0.75, 0.625, 1.0, 0.625, 0.75, 0.625, 0.75, 0.625, 1.0, 0.375, 0.0, 0.625, 0.0, 0.625, 0.25, 0.375, 0.25, 0.375, 0.25, 0.625, 0.25, 0.625, 0.375, 0.625, 0.5, 0.375, 0.5, 0.375, 0.5, 0.625, 0.5, 0.625, 0.75, 0.375, 0.75, 0.375, 0.75, 0.625, 0.75, 0.625, 1.0, 0.375, 1.0, 0.125, 0.5, 0.375, 0.5, 0.375, 0.75, 0.125, 0.75, 0.625, 0.75, 0.625, 0.5, 0.625, 0.5, 0.625, 0.75, 0.375, 0.0, 0.625, 0.0, 0.625, 0.25, 0.375, 0.25, 0.375, 0.25, 0.625, 0.25, 0.625, 0.5, 0.375, 0.5, 0.375, 0.5, 0.625, 0.5, 0.625, 0.75, 0.375, 0.75, 0.375, 0.75, 0.625, 0.75, 0.625, 1.0, 0.375, 1.0, 0.125, 0.5, 0.375, 0.5, 0.375, 0.75, 0.125, 0.75, 0.625, 0.25, 0.625, 0.25, 0.625, 0.25, 0.625, 0.25, 0.625, 0.25, 0.375, 0.0, 0.625, 0.0, 0.625, 0.25, 0.375, 0.25, 0.375, 0.25, 0.625, 0.25, 0.625, 0.375, 0.625, 0.5, 0.375, 0.5, 0.375, 0.5, 0.625, 0.5, 0.625, 0.75, 0.375, 0.75, 0.375, 0.75, 0.625, 0.75, 0.625, 1.0, 0.375, 1.0, 0.125, 0.5, 0.375, 0.5, 0.375, 0.75, 0.125, 0.75, 0.625, 0.25, 0.625, 0.1875, 0.625, 0.125, 0.625, 0.0625, 0.625, 0.0, 0.625, 0.0, 0.625, 0.0, 0.625, 0.0, 0.625, 0.0, 0.625, 0.0, 0.625, 0.0, 0.625, 0.0, 0.625, 0.25, 0.625, 0.25, 0.625, 0.25, 0.625, 0.25, 0.375, 0.0, 0.625, 0.0, 0.625, 0.25, 0.375, 0.25, 0.375, 0.25, 0.625, 0.25, 0.625, 0.5, 0.375, 0.5, 0.375, 0.5, 0.625, 0.5, 0.625, 0.75, 0.375, 0.75, 0.375, 0.75, 0.625, 0.75, 0.625, 1.0, 0.375, 1.0, 0.125, 0.5, 0.375, 0.5, 0.375, 0.75, 0.125, 0.75, 0.625, 0.5, 0.625, 0.25, 0.625, 0.25, 0.625, 0.5, 0.625, 0.75, 0.625, 0.5, 0.625, 0.5, 0.625, 0.75, 0.625, 1.0, 0.625, 0.75, 0.625, 0.75, 0.625, 1.0, 0.625, 0.5, 0.625, 0.25, 0.625, 0.25, 0.625, 0.5, 0.625, 0.75, 0.625, 0.5, 0.625, 0.5, 0.625, 0.75, 0.75, 0.75, 0.625, 0.75, 0.625, 0.75, 0.625, 1.0, 0.625, 1.0, 0.625, 0.5, 0.75, 0.5, 0.875, 0.5, 0.875, 0.5, 0.625, 0.5, 0.625, 0.75, 0.75, 0.75, 0.75, 0.75, 0.625, 0.75, 0.625, 0.25, 0.625, 0.0, 0.625, 0.0, 0.625, 0.25, 0.625, 0.375, 0.625, 0.25, 0.625, 0.25, 0.625, 0.375, 0.625, 0.75, 0.625, 0.5, 0.625, 0.5, 0.625, 0.75, 0.625, 0.25, 0.625, 0.0, 0.625, 0.0, 0.625, 0.25, 0.625, 0.5, 0.625, 0.25, 0.625, 0.25, 0.625, 0.25, 0.625, 0.25, 0.625, 0.25, 0.625, 0.5, 0.625, 0.75, 0.625, 0.5, 0.625, 0.5, 0.625, 0.75, 0.625, 1.0, 0.625, 0.75, 0.625, 0.75, 0.625, 1.0, 0.625, 0.25, 0.625, 0.0, 0.625, 0.0, 0.625, 0.25, 0.625, 1.0, 0.625, 0.75, 0.625, 0.75, 0.625, 1.0, 0.625, 0.25, 0.625, 0.0, 0.625, 0.0, 0.625, 0.25, 0.625, 0.5, 0.625, 0.25, 0.625, 0.25, 0.625, 0.5, 0.625, 0.75, 0.625, 0.5, 0.625, 0.5, 0.625, 0.75, 0.625, 1.0, 0.625, 0.75, 0.625, 0.75, 0.625, 1.0, 0.625, 1.0, 0.625, 0.875, 0.625, 0.875, 0.625, 1.0, 0.625, 1.0, 0.625, 1.0, 0.625, 1.0, 0.625, 1.0, 0.625, 1.0, 0.625, 1.0, 0.625, 0.75, 0.625, 0.5, 0.625, 0.5, 0.625, 0.75, 0.625, 1.0, 0.625, 0.75, 0.625, 0.75, 0.625, 1.0, 0.625, 0.25, 0.625, 0.0, 0.625, 0.0, 0.625, 0.25, 0.625, 0.375, 0.625, 0.375, 0.625, 0.375, 0.625, 0.375, 0.625, 0.375, 0.625, 0.375, 0.625, 0.25, 0.625, 0.25, 0.625, 0.375, 0.625, 0.375, 0.625, 0.25, 0.625, 0.25, 0.625, 0.375, 0.625, 0.375, 0.625, 0.25, 0.625, 0.25, 0.625, 0.375, 0.875, 0.5, 0.75, 0.5, 0.75, 0.5, 0.875, 0.5, 0.625, 0.5, 0.625, 0.375, 0.625, 0.375, 0.625, 0.5, 0.625, 0.25, 0.625, 0.25, 0.625, 0.25, 0.625, 0.25, 0.625, 0.25, 0.625, 0.375, 0.625, 0.375, 0.625, 0.375, 0.625, 0.375, 0.625, 0.375, 0.625, 0.375, 0.625, 0.25, 0.625, 0.25, 0.625, 0.375, 0.625, 0.375, 0.625, 0.25, 0.625, 0.25, 0.625, 0.375, 0.625, 0.375, 0.625, 0.375, 0.625, 0.375, 0.625, 0.375, 0.625, 0.375, 0.875, 0.5, 0.75, 0.5, 0.75, 0.5, 0.875, 0.5, 0.625, 0.75, 0.625, 0.75, 0.625, 0.75, 0.625, 0.75, 0.625, 0.75, 0.625, 0.375, 0.625, 0.25, 0.625, 0.25, 0.625, 0.375, 0.625, 0.5, 0.625, 0.5, 0.625, 0.5, 0.625, 0.5, 0.625, 0.5, 0.625, 0.875, 0.625, 0.875, 0.625, 0.875, 0.625, 0.875, 0.625, 0.875, 0.625, 0.5, 0.625, 0.375, 0.625, 0.375, 0.625, 0.5, 0.625, 0.5, 0.625, 0.375, 0.625, 0.375, 0.625, 0.5, 0.75, 0.5, 0.625, 0.5, 0.625, 0.5, 0.75, 0.5, 0.625, 0.5, 0.625, 0.375, 0.625, 0.375, 0.625, 0.5, 0.625, 0.875, 0.625, 0.75, 0.625, 0.75, 0.625, 0.875, 0.625, 0.875, 0.625, 0.75, 0.625, 0.75, 0.625, 0.875, 0.625, 0.875, 0.625, 0.75, 0.625, 0.75, 0.625, 0.875, 0.625, 0.5, 0.625, 0.5, 0.625, 0.5, 0.625, 0.5, 0.75, 0.5, 0.625, 0.5, 0.625, 0.5, 0.75, 0.5, 0.625, 0.5, 0.625, 0.375, 0.625, 0.375, 0.625, 0.5, 0.625, 0.375, 0.625, 0.375, 0.625, 0.375, 0.625, 0.375, 0.625, 0.375, 0.625, 0.375, 0.625, 0.375, 0.625, 0.375, 0.625, 0.75, 0.625, 0.5, 0.625, 0.5, 0.625, 0.75, 0.625, 1.0, 0.625, 0.75, 0.625, 0.75, 0.625, 1.0, 0.625, 1.0, 0.625, 0.75, 0.625, 0.75, 0.625, 1.0, 0.625, 0.5, 0.625, 0.25, 0.625, 0.25, 0.625, 0.5, 0.625, 0.75, 0.625, 0.5, 0.625, 0.5, 0.625, 0.75, 0.625, 0.75, 0.625, 0.5, 0.625, 0.5, 0.625, 0.75, 0.625, 0.25, 0.625, 0.0, 0.625, 0.0, 0.625, 0.25, 0.625, 0.5, 0.625, 0.375, 0.625, 0.25, 0.625, 0.25, 0.625, 0.5, 0.625, 0.5, 0.625, 0.25, 0.625, 0.25, 0.625, 0.5, 0.75, 0.5, 0.875, 0.5, 0.875, 0.5, 0.625, 0.5, 0.625, 0.5, 0.625, 0.25, 0.625, 0.0, 0.625, 0.0, 0.625, 0.25, 0.625, 0.75, 0.625, 0.5, 0.625, 0.5, 0.625, 0.75, 0.625, 1.0, 0.625, 0.75, 0.625, 0.75, 0.625, 1.0, 0.625, 0.75, 0.625, 0.5, 0.625, 0.5, 0.625, 0.75, 0.625, 1.0, 0.625, 0.75, 0.625, 0.75, 0.625, 1.0, 0.625, 0.25, 0.625, 0.0, 0.625, 0.0, 0.625, 0.25, 0.625, 0.5, 0.625, 0.25, 0.625, 0.25, 0.625, 0.5, 0.625, 0.0, 0.625, 0.0, 0.625, 0.25, 0.625, 0.25, 0.625, 0.25, 0.625, 0.0, 0.625, 0.0, 0.625, 0.25, 0.625, 0.75, 0.625, 0.5, 0.625, 0.5, 0.625, 0.75, 0.625, 1.0, 0.625, 0.75, 0.625, 0.75, 0.625, 1.0, 0.625, 0.75, 0.625, 0.5, 0.625, 0.5, 0.625, 0.75, 0.625, 0.25, 0.625, 0.0, 0.625, 0.0, 0.625, 0.25, 0.625, 1.0, 0.625, 0.75, 0.625, 0.75, 0.625, 1.0, 0.625, 0.5, 0.875, 0.5, 0.875, 0.75, 0.625, 0.75, 0.625, 0.5, 0.875, 0.5, 0.875, 0.75, 0.625, 0.75, 0.625, 0.5, 0.875, 0.5, 0.875, 0.75, 0.625, 0.75, 0.625, 0.5, 0.875, 0.5, 0.875, 0.75, 0.625, 0.75, 0.625, 0.5, 0.875, 0.5, 0.875, 0.75, 0.625, 0.75, 0.625, 0.5, 0.875, 0.5, 0.875, 0.75, 0.625, 0.75, 0.875, 0.5, 0.625, 0.5, 0.625, 0.5, 0.875, 0.5, 0.625, 0.25, 0.625, 0.0, 0.625, 0.0, 0.625, 0.25, 0.625, 0.25, 0.625, 0.0, 0.625, 0.0, 0.625, 0.25, 0.625, 0.5, 0.875, 0.5, 0.875, 0.5, 0.625, 0.5, 0.625, 0.75, 0.625, 0.5, 0.625, 0.5, 0.625, 0.75, 0.625, 0.75, 0.625, 0.5, 0.625, 0.5, 0.625, 0.75, 0.625, 0.25, 0.625, 0.25, 0.625, 0.25, 0.625, 0.25, 0.625, 1.0, 0.625, 0.75, 0.625, 0.75, 0.625, 1.0, 0.625, 1.0, 0.625, 0.75, 0.625, 0.75, 0.625, 1.0, 0.625, 1.0, 0.625, 0.75, 0.625, 0.75, 0.625, 1.0, 0.625, 0.25, 0.625, 0.0, 0.625, 0.0, 0.625, 0.25, 0.625, 1.0, 0.625, 1.0, 0.625, 1.0, 0.625, 1.0, 0.625, 0.25, 0.625, 0.0, 0.625, 0.0, 0.625, 0.25, 0.875, 0.75, 0.875, 0.5, 0.875, 0.5, 0.875, 0.75, 0.625, 0.75, 0.625, 0.5, 0.625, 0.5, 0.625, 0.75, 0.625, 0.5, 0.625, 0.25, 0.625, 0.25, 0.625, 0.5, 0.625, 0.5, 0.625, 0.25, 0.625, 0.25, 0.625, 0.5, 0.625, 1.0, 0.625, 0.75, 0.625, 0.75, 0.625, 1.0, 0.625, 0.25, 0.625, 0.0, 0.625, 0.0, 0.625, 0.25, 0.625, 0.25, 0.625, 0.0, 0.625, 0.0, 0.625, 0.25, 0.625, 0.25, 0.625, 0.0, 0.625, 0.0, 0.625, 0.25, 0.875, 0.75, 0.875, 0.5, 0.875, 0.5, 0.875, 0.75, 0.625, 1.0, 0.625, 1.0, 0.625, 1.0, 0.625, 1.0, 0.625, 0.25, 0.625, 0.0, 0.625, 0.0, 0.625, 0.25, 0.625, 1.0, 0.625, 1.0, 0.625, 1.0, 0.625, 1.0, 0.875, 0.75, 0.875, 0.5, 0.875, 0.5, 0.875, 0.75, 0.625, 0.25, 0.625, 0.25, 0.625, 0.25, 0.625, 0.25, 0.625, 0.25, 0.625, 0.25, 0.625, 0.25, 0.625, 0.25, 0.625, 0.25, 0.625, 0.25, 0.625, 0.25, 0.625, 0.25, 0.625, 0.25, 0.625, 0.0, 0.625, 0.0, 0.625, 0.25, 0.625, 1.0, 0.625, 0.75, 0.625, 0.75, 0.625, 1.0, 0.625, 1.0, 0.625, 0.75, 0.625, 0.75, 0.625, 1.0, 0.625, 0.75, 0.625, 0.75, 0.625, 0.75, 0.625, 0.75, 0.625, 1.0, 0.625, 1.0, 0.625, 1.0, 0.625, 1.0, 0.625, 0.75, 0.625, 0.75, 0.625, 0.75, 0.625, 0.75, 0.625, 0.75, 0.875, 0.75, 0.875, 0.75, 0.625, 0.75, 0.625, 0.75, 0.875, 0.75, 0.875, 0.75, 0.625, 0.75, 0.625, 0.0, 0.625, 0.0, 0.625, 0.0, 0.625, 0.0, 0.625, 0.5, 0.875, 0.5, 0.875, 0.5, 0.625, 0.5, 0.625, 0.5, 0.625, 0.25, 0.625, 0.25, 0.625, 0.5, 0.625, 0.5, 0.625, 0.25, 0.625, 0.25, 0.625, 0.5, 0.625, 0.5, 0.875, 0.5, 0.875, 0.5, 0.625, 0.5, 0.625, 0.25, 0.625, 0.25, 0.625, 0.25, 0.625, 0.25, 0.625, 0.5, 0.625, 0.5, 0.625, 0.5, 0.625, 0.5, 0.625, 0.5, 0.625, 0.5, 0.625, 0.5, 0.625, 0.5, 0.875, 0.5, 0.625, 0.5, 0.625, 0.5, 0.875, 0.5, 0.625, 0.25, 0.625, 0.0, 0.625, 0.0, 0.625, 0.25, 0.625, 1.0, 0.625, 1.0, 0.625, 1.0, 0.625, 1.0, 0.875, 0.75, 0.875, 0.5, 0.875, 0.5, 0.875, 0.75, 0.625, 0.25, 0.625, 0.25, 0.625, 0.25, 0.625, 0.25, 0.625, 0.25, 0.625, 0.0, 0.625, 0.0, 0.625, 0.25, 0.625, 1.0, 0.625, 1.0, 0.625, 1.0, 0.625, 1.0, 0.875, 0.75, 0.875, 0.5, 0.875, 0.5, 0.875, 0.75, 0.625, 0.25, 0.625, 0.25, 0.625, 0.25, 0.625, 0.25, 0.875, 0.5, 0.875, 0.75, 0.875, 0.75, 0.875, 0.5, 0.875, 0.5, 0.875, 0.75, 0.875, 0.75, 0.875, 0.5, 0.875, 0.5, 0.875, 0.75, 0.875, 0.75, 0.875, 0.5, 0.625, 0.5, 0.625, 0.75, 0.625, 0.75, 0.625, 0.5, 0.625, 0.5, 0.625, 0.75, 0.625, 0.75, 0.625, 0.5, 0.625, 0.75, 0.625, 0.5, 0.625, 0.5, 0.625, 0.75, 0.875, 0.5, 0.875, 0.75, 0.875, 0.75, 0.875, 0.5, 0.875, 0.5, 0.875, 0.75, 0.875, 0.75, 0.875, 0.5, 0.625, 0.5, 0.625, 0.75, 0.625, 0.75, 0.625, 0.5, 0.625, 0.75, 0.625, 0.5, 0.625, 0.5, 0.625, 0.75, 0.875, 0.5, 0.875, 0.5, 0.875, 0.5, 0.875, 0.5, 0.875, 0.5, 0.875, 0.5, 0.875, 0.5, 0.875, 0.5, 0.625, 0.5, 0.625, 0.5, 0.625, 0.5, 0.625, 0.5, 0.625, 0.5, 0.625, 0.5, 0.625, 0.5, 0.625, 0.5, 0.625, 0.5, 0.625, 0.5, 0.625, 0.5, 0.625, 0.5, 0.875, 0.5, 0.875, 0.5, 0.875, 0.5, 0.875, 0.5, 0.875, 0.5, 0.875, 0.5, 0.875, 0.5, 0.875, 0.5, 0.625, 0.5, 0.625, 0.5, 0.625, 0.5, 0.625, 0.5])
me_cube_009.update()
me_cube_010 = bpy.data.meshes.new('Cube.010')
me_cube_010.from_pydata([(-2.0, -2.0, -2.0), (-2.0, -2.0, 2.0), (-2.0, 2.0, -2.0), (-2.0, 2.0, 2.0), (2.0, -2.0, -2.0), (2.0, -2.0, 2.0), (2.0, 2.0, -2.0), (2.0, 2.0, 2.0)], [], [(0, 1, 3, 2), (2, 3, 7, 6), (6, 7, 5, 4), (4, 5, 1, 0), (2, 6, 4, 0), (7, 3, 1, 5)])
_uv = me_cube_010.uv_layers.new(name='UVMap')
_uv.uv.foreach_set('vector', [0.375, 0.0, 0.625, 0.0, 0.625, 0.25, 0.375, 0.25, 0.375, 0.25, 0.625, 0.25, 0.625, 0.5, 0.375, 0.5, 0.375, 0.5, 0.625, 0.5, 0.625, 0.75, 0.375, 0.75, 0.375, 0.75, 0.625, 0.75, 0.625, 1.0, 0.375, 1.0, 0.125, 0.5, 0.375, 0.5, 0.375, 0.75, 0.125, 0.75, 0.625, 0.5, 0.875, 0.5, 0.875, 0.75, 0.625, 0.75])
me_cube_010.update()

# ---- objects
ob_light = bpy.data.objects.new('Light', light_light)
ob_camera = bpy.data.objects.new('Camera', cam_camera)
ob_plane = bpy.data.objects.new('Plane', me_plane)
ob_cylinder = bpy.data.objects.new('Cylinder', me_cylinder)
ob_cylinder_003 = bpy.data.objects.new('Cylinder.003', me_cylinder_005)
ob_cylinder_001 = bpy.data.objects.new('Cylinder.001', me_cylinder_007)
ob_cube_002 = bpy.data.objects.new('Cube.002', me_cube_009)
ob_cube = bpy.data.objects.new('Cube', me_cube_010)

# ---- transforms, parenting, visibility, modifiers, constraints
ob_light.location = (4.076, 1.005, 5.904)
ob_light.rotation_euler = (0.6503, 0.05522, 1.866)
ob_light.lock_rotations_4d = False
ob_light.empty_display_type = 'ARROWS'
ob_light.color = (0.0, 0.0, 0.0, 0.0)
ob_light.lineart.crease_threshold = 0.0
ob_camera.location = (7.359, -6.926, 4.958)
ob_camera.rotation_euler = (1.109, 0.0, 0.8149)
ob_camera.lock_rotations_4d = False
ob_camera.empty_display_type = 'ARROWS'
ob_camera.color = (0.0, 0.0, 0.0, 0.0)
ob_camera.display_type = 'WIRE'
ob_camera.lineart.crease_threshold = 0.0
ob_plane.location = (0.0, 0.0, 0.0)
ob_plane.scale = (1.0, 1.5, 1.0)
ob_cylinder.location = (0.5599, 0.9589, 0.2508)
ob_cylinder_003.location = (0.3326, 2.89, 0.1257)
ob_cylinder_003.rotation_euler = (0.0, 0.0, -0.3142)
ob_cylinder_003.scale = (0.1, 0.1, 0.5)
ob_cylinder_001.location = (0.6909, -0.7061, 0.1257)
ob_cylinder_001.rotation_euler = (0.0, 0.0, -4.416)
ob_cylinder_001.scale = (0.1, 0.1, 0.5)
ob_cube_002.location = (-3.992, -3.604, 1.087)
ob_cube_002.rotation_euler = (0.0, 0.0, 1.571)
ob_cube_002.scale = (0.35, 0.5, 1.5)
ob_cube.location = (0.0, -12.0, 0.0)
ob_cube.scale = (0.15, 0.5, 0.75)

# ---- collection membership
col_collection.objects.link(ob_light)
col_collection.objects.link(ob_camera)
col_collection.objects.link(ob_plane)
col_collection.objects.link(ob_cylinder)
col_collection.objects.link(ob_cylinder_003)
col_collection.objects.link(ob_cylinder_001)
col_collection.objects.link(ob_cube_002)
col_collection.objects.link(ob_cube)

# ---- scene / render settings (as saved in the file)
scene.camera = ob_camera
scene.frame_start = 1; scene.frame_end = 250; scene.frame_set(1)
scene.render.engine = 'BLENDER_EEVEE_NEXT'
scene.cycles.sampling_pattern = 'TABULATED_SOBOL'
bpy.context.view_layer.update()
